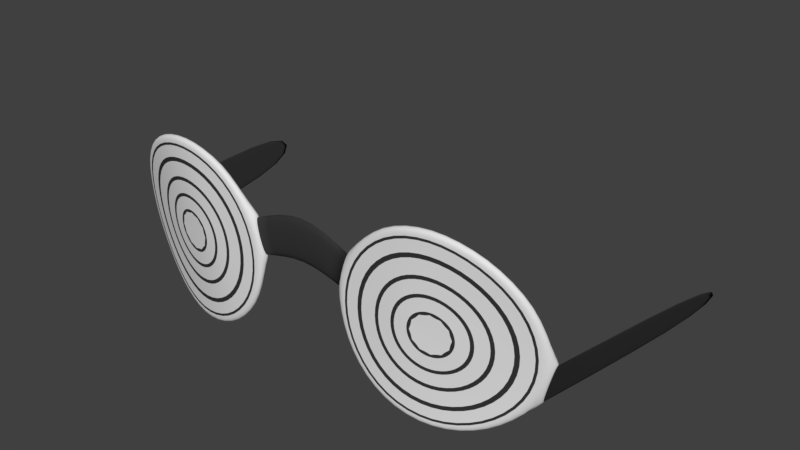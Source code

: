 # Source: glasses.blend  (saved by Blender 2.78.0; exported with 4.5.12 LTS)
import bpy
from mathutils import Matrix  # noqa: F401  (used for matrix-valued properties, if any)

bpy.ops.wm.read_factory_settings(use_empty=True)
scene = bpy.context.scene
scene.name = 'Scene'

# ---- collections
col_collection_1 = bpy.data.collections.new('Collection 1'); scene.collection.children.link(col_collection_1)

# ---- materials (node trees are filled in below, after node groups)
mat_insidecolor = bpy.data.materials.new('insidecolor')
mat_insidecolor.alpha_threshold = 0.0
mat_insidecolor.use_transparent_shadow = False
mat_insidecolor.roughness = 0.5
mat_frame = bpy.data.materials.new('frame')
mat_frame.alpha_threshold = 0.0
mat_frame.use_transparent_shadow = False
mat_frame.diffuse_color = (0.03741, 0.03741, 0.03741, 1.0)
mat_frame.roughness = 0.5

# ---- material node trees

# ---- world
world_world = bpy.data.worlds.new('World'); scene.world = world_world
world_world.color = (0.05088, 0.05088, 0.05088)
world_world.use_sun_shadow = False
world_world.sun_shadow_jitter_overblur = 0.0
world_world.cycles.sampling_method = 'MANUAL'

# ---- meshes
me_circle = bpy.data.meshes.new('Circle')
me_circle.from_pydata([(0.393, 1.904, 0.08537), (0.2555, 1.868, 0.0863), (0.1505, 1.75, 0.09543), (0.1225, 1.646, 0.09543), (0.1549, 1.492, 0.0863), (0.2555, 1.391, 0.08537), (0.393, 1.354, 0.06403), (0.5304, 1.391, 0.02216), (0.6335, 1.501, -0.0006044), (0.6655, 1.62, -0.0006044), (0.6311, 1.767, 0.02216), (0.5304, 1.868, 0.06403), (0.393, 1.685, 0.1111), (0.3652, 1.678, 0.1152), (0.3449, 1.657, 0.1173), (0.3374, 1.629, 0.1173), (0.3449, 1.602, 0.1152), (0.3652, 1.581, 0.1111), (0.393, 1.574, 0.1054), (0.4208, 1.581, 0.09974), (0.4411, 1.602, 0.09649), (0.4486, 1.629, 0.09649), (0.4411, 1.657, 0.09974), (0.4208, 1.678, 0.1054), (0.2555, 1.868, 0.1221), (0.393, 1.904, 0.1211), (0.1505, 1.75, 0.1129), (0.1225, 1.646, 0.1129), (0.1549, 1.492, 0.1221), (0.2555, 1.391, 0.1211), (0.393, 1.354, 0.09978), (0.5304, 1.391, 0.05791), (0.6335, 1.501, 0.0164), (0.6655, 1.62, 0.0164), (0.6311, 1.767, 0.05791), (0.5304, 1.868, 0.09978), (0.2668, 1.848, 0.1221), (0.393, 1.882, 0.1204), (0.1745, 1.756, 0.1221), (0.1407, 1.629, 0.1221), (0.1745, 1.503, 0.1221), (0.2668, 1.411, 0.1204), (0.393, 1.377, 0.09958), (0.5191, 1.411, 0.06197), (0.6115, 1.503, 0.03393), (0.6453, 1.629, 0.03393), (0.6115, 1.756, 0.06197), (0.5191, 1.848, 0.09958), (0.2703, 1.842, 0.1221), (0.393, 1.875, 0.1201), (0.1806, 1.752, 0.1221), (0.1477, 1.629, 0.1221), (0.1806, 1.507, 0.1221), (0.2703, 1.417, 0.1201), (0.393, 1.384, 0.09955), (0.5156, 1.417, 0.06326), (0.6054, 1.507, 0.03642), (0.6383, 1.629, 0.03642), (0.6054, 1.752, 0.06326), (0.5156, 1.842, 0.09955), (0.2873, 1.813, 0.1221), (0.393, 1.841, 0.1187), (0.2099, 1.735, 0.1221), (0.1815, 1.629, 0.1221), (0.2099, 1.524, 0.1221), (0.2873, 1.446, 0.1187), (0.393, 1.418, 0.0997), (0.4987, 1.446, 0.06967), (0.5761, 1.524, 0.04834), (0.6044, 1.629, 0.04834), (0.5761, 1.735, 0.06967), (0.4987, 1.813, 0.0997), (0.2934, 1.802, 0.1221), (0.393, 1.829, 0.1182), (0.2205, 1.729, 0.1221), (0.1939, 1.629, 0.1221), (0.2205, 1.53, 0.1221), (0.2934, 1.457, 0.1182), (0.393, 1.43, 0.09986), (0.4925, 1.457, 0.07207), (0.5654, 1.53, 0.05261), (0.5921, 1.629, 0.05261), (0.5654, 1.729, 0.07207), (0.4925, 1.802, 0.09986), (0.3149, 1.765, 0.1217), (0.393, 1.786, 0.116), (0.2578, 1.707, 0.1221), (0.2369, 1.629, 0.1221), (0.2578, 1.551, 0.1217), (0.3149, 1.494, 0.116), (0.393, 1.473, 0.1008), (0.471, 1.494, 0.08055), (0.5282, 1.551, 0.06707), (0.5491, 1.629, 0.06707), (0.5282, 1.707, 0.08055), (0.471, 1.765, 0.1008), (0.3202, 1.756, 0.1214), (0.393, 1.775, 0.1155), (0.2668, 1.702, 0.1221), (0.2473, 1.629, 0.1221), (0.2668, 1.557, 0.1214), (0.3202, 1.503, 0.1155), (0.393, 1.484, 0.1012), (0.4658, 1.503, 0.08261), (0.5191, 1.557, 0.07044), (0.5386, 1.629, 0.07044), (0.5191, 1.702, 0.08261), (0.4658, 1.756, 0.1012), (0.3389, 1.723, 0.1196), (0.393, 1.738, 0.1136), (0.2992, 1.684, 0.1215), (0.2847, 1.629, 0.1215), (0.2992, 1.575, 0.1196), (0.3389, 1.536, 0.1136), (0.393, 1.521, 0.1026), (0.4471, 1.536, 0.08993), (0.4867, 1.575, 0.082), (0.5012, 1.629, 0.082), (0.4867, 1.684, 0.08993), (0.4471, 1.723, 0.1026), (0.3438, 1.715, 0.1189), (0.393, 1.728, 0.1131), (0.3078, 1.679, 0.121), (0.2946, 1.629, 0.121), (0.3078, 1.58, 0.1189), (0.3438, 1.544, 0.1131), (0.393, 1.531, 0.1031), (0.4422, 1.544, 0.09184), (0.4781, 1.58, 0.0849), (0.4913, 1.629, 0.0849), (0.4781, 1.679, 0.09184), (0.4422, 1.715, 0.1031), (0.3618, 1.683, 0.1158), (0.393, 1.692, 0.1114), (0.3389, 1.661, 0.118), (0.3305, 1.629, 0.118), (0.3389, 1.598, 0.1158), (0.3618, 1.575, 0.1114), (0.393, 1.567, 0.105), (0.4242, 1.575, 0.09851), (0.4471, 1.598, 0.09474), (0.4554, 1.629, 0.09474), (0.4471, 1.661, 0.09851), (0.4242, 1.683, 0.105), (0.1181, 1.629, 0.0863), (0.1549, 1.767, 0.0863), (0.1181, 1.629, 0.1221), (0.1549, 1.767, 0.1221), (0.0, 1.677, 0.08813), (0.0, 1.815, 0.08813), (0.0, 1.677, 0.1111), (0.0, 1.815, 0.1111), (0.6679, 1.629, -0.009902), (0.6311, 1.492, -0.009902), (0.6679, 1.629, 0.02585), (0.6311, 1.492, 0.02585), (0.7706, 1.609, -0.6418), (0.7386, 1.49, -0.6418), (0.7706, 1.609, -0.6248), (0.7386, 1.49, -0.6248)], [], [(1, 0, 11, 10, 152, 153, 7, 6, 5, 4, 144, 145), (13, 14, 15, 16, 17, 18, 19, 20, 21, 22, 23, 12), (7, 153, 155, 31), (4, 5, 29, 28), (11, 0, 25, 35), (1, 145, 147, 24), (9, 33, 158, 156), (5, 6, 30, 29), (3, 27, 150, 148), (152, 10, 34, 154), (6, 7, 31, 30), (144, 4, 28, 146), (10, 11, 35, 34), (0, 1, 24, 25), (36, 37, 25, 24), (38, 36, 24, 147), (39, 38, 147, 146), (40, 39, 146, 28), (41, 40, 28, 29), (42, 41, 29, 30), (43, 42, 30, 31), (44, 43, 31, 155), (45, 44, 155, 154), (46, 45, 154, 34), (47, 46, 34, 35), (37, 47, 35, 25), (48, 49, 37, 36), (50, 48, 36, 38), (51, 50, 38, 39), (52, 51, 39, 40), (53, 52, 40, 41), (54, 53, 41, 42), (55, 54, 42, 43), (56, 55, 43, 44), (57, 56, 44, 45), (58, 57, 45, 46), (59, 58, 46, 47), (49, 59, 47, 37), (60, 61, 49, 48), (62, 60, 48, 50), (63, 62, 50, 51), (64, 63, 51, 52), (65, 64, 52, 53), (66, 65, 53, 54), (67, 66, 54, 55), (68, 67, 55, 56), (69, 68, 56, 57), (70, 69, 57, 58), (71, 70, 58, 59), (61, 71, 59, 49), (72, 73, 61, 60), (74, 72, 60, 62), (75, 74, 62, 63), (76, 75, 63, 64), (77, 76, 64, 65), (78, 77, 65, 66), (79, 78, 66, 67), (80, 79, 67, 68), (81, 80, 68, 69), (82, 81, 69, 70), (83, 82, 70, 71), (73, 83, 71, 61), (84, 85, 73, 72), (86, 84, 72, 74), (87, 86, 74, 75), (88, 87, 75, 76), (89, 88, 76, 77), (90, 89, 77, 78), (91, 90, 78, 79), (92, 91, 79, 80), (93, 92, 80, 81), (94, 93, 81, 82), (95, 94, 82, 83), (85, 95, 83, 73), (96, 97, 85, 84), (98, 96, 84, 86), (99, 98, 86, 87), (100, 99, 87, 88), (101, 100, 88, 89), (102, 101, 89, 90), (103, 102, 90, 91), (104, 103, 91, 92), (105, 104, 92, 93), (106, 105, 93, 94), (107, 106, 94, 95), (97, 107, 95, 85), (108, 109, 97, 96), (110, 108, 96, 98), (111, 110, 98, 99), (112, 111, 99, 100), (113, 112, 100, 101), (114, 113, 101, 102), (115, 114, 102, 103), (116, 115, 103, 104), (117, 116, 104, 105), (118, 117, 105, 106), (119, 118, 106, 107), (109, 119, 107, 97), (120, 121, 109, 108), (122, 120, 108, 110), (123, 122, 110, 111), (124, 123, 111, 112), (125, 124, 112, 113), (126, 125, 113, 114), (127, 126, 114, 115), (128, 127, 115, 116), (129, 128, 116, 117), (130, 129, 117, 118), (131, 130, 118, 119), (121, 131, 119, 109), (132, 133, 121, 120), (134, 132, 120, 122), (135, 134, 122, 123), (136, 135, 123, 124), (137, 136, 124, 125), (138, 137, 125, 126), (139, 138, 126, 127), (140, 139, 127, 128), (141, 140, 128, 129), (142, 141, 129, 130), (143, 142, 130, 131), (133, 143, 131, 121), (13, 12, 133, 132), (14, 13, 132, 134), (15, 14, 134, 135), (16, 15, 135, 136), (17, 16, 136, 137), (18, 17, 137, 138), (19, 18, 138, 139), (20, 19, 139, 140), (21, 20, 140, 141), (22, 21, 141, 142), (23, 22, 142, 143), (12, 23, 143, 133), (3, 2, 145, 144), (26, 27, 146, 147), (2, 26, 147, 145), (27, 3, 144, 146), (27, 26, 151, 150), (26, 2, 149, 151), (2, 3, 148, 149), (9, 8, 153, 152), (32, 33, 154, 155), (8, 32, 155, 153), (33, 9, 152, 154), (157, 156, 158, 159), (33, 32, 159, 158), (32, 8, 157, 159), (8, 9, 156, 157)])
me_circle.polygons.foreach_set('use_smooth', [True] * 149)
me_circle.polygons.foreach_set('material_index', [0, 0, 0, 0, 0, 0, 1, 0, 1, 0, 0, 0, 0, 0, 0, 0, 0, 0, 0, 0, 0, 0, 0, 0, 0, 0, 1, 1, 1, 1, 1, 1, 1, 1, 1, 1, 1, 1, 0, 0, 0, 0, 0, 0, 0, 0, 0, 0, 0, 0, 1, 1, 1, 1, 1, 1, 1, 1, 1, 1, 1, 1, 0, 0, 0, 0, 0, 0, 0, 0, 0, 0, 0, 0, 1, 1, 1, 1, 1, 1, 1, 1, 1, 1, 1, 1, 0, 0, 0, 0, 0, 0, 0, 0, 0, 0, 0, 0, 1, 1, 1, 1, 1, 1, 1, 1, 1, 1, 1, 1, 0, 0, 0, 0, 0, 0, 0, 0, 0, 0, 0, 0, 1, 1, 1, 1, 1, 1, 1, 1, 1, 1, 1, 1, 0, 0, 0, 0, 1, 1, 1, 0, 0, 0, 0, 1, 1, 1, 1])
_k = {(36, 37): 1.0, (36, 38): 1.0, (38, 39): 1.0, (39, 40): 1.0, (40, 41): 1.0, (41, 42): 1.0, (42, 43): 1.0, (43, 44): 1.0, (44, 45): 1.0, (45, 46): 1.0, (46, 47): 1.0, (37, 47): 1.0, (48, 49): 1.0, (48, 50): 1.0, (50, 51): 1.0, (51, 52): 1.0, (52, 53): 1.0, (53, 54): 1.0, (54, 55): 1.0, (55, 56): 1.0, (56, 57): 1.0, (57, 58): 1.0, (58, 59): 1.0, (49, 59): 1.0, (60, 61): 1.0, (60, 62): 1.0, (62, 63): 1.0, (63, 64): 1.0, (64, 65): 1.0, (65, 66): 1.0, (66, 67): 1.0, (67, 68): 1.0, (68, 69): 1.0, (69, 70): 1.0, (70, 71): 1.0, (61, 71): 1.0, (72, 73): 1.0, (72, 74): 1.0, (74, 75): 1.0, (75, 76): 1.0, (76, 77): 1.0, (77, 78): 1.0, (78, 79): 1.0, (79, 80): 1.0, (80, 81): 1.0, (81, 82): 1.0, (82, 83): 1.0, (73, 83): 1.0, (84, 85): 1.0, (84, 86): 1.0, (86, 87): 1.0, (87, 88): 1.0, (88, 89): 1.0, (89, 90): 1.0, (90, 91): 1.0, (91, 92): 1.0, (92, 93): 1.0, (93, 94): 1.0, (94, 95): 1.0, (85, 95): 1.0, (96, 97): 1.0, (96, 98): 1.0, (98, 99): 1.0, (99, 100): 1.0, (100, 101): 1.0, (101, 102): 1.0, (102, 103): 1.0, (103, 104): 1.0, (104, 105): 1.0, (105, 106): 1.0, (106, 107): 1.0, (97, 107): 1.0, (108, 109): 1.0, (108, 110): 1.0, (110, 111): 1.0, (111, 112): 1.0, (112, 113): 1.0, (113, 114): 1.0, (114, 115): 1.0, (115, 116): 1.0, (116, 117): 1.0, (117, 118): 1.0, (118, 119): 1.0, (109, 119): 1.0, (120, 121): 1.0, (120, 122): 1.0, (122, 123): 1.0, (123, 124): 1.0, (124, 125): 1.0, (125, 126): 1.0, (126, 127): 1.0, (127, 128): 1.0, (128, 129): 1.0, (129, 130): 1.0, (130, 131): 1.0, (121, 131): 1.0, (132, 133): 1.0, (132, 134): 1.0, (134, 135): 1.0, (135, 136): 1.0, (136, 137): 1.0, (137, 138): 1.0, (138, 139): 1.0, (139, 140): 1.0, (140, 141): 1.0, (141, 142): 1.0, (142, 143): 1.0, (133, 143): 1.0, (12, 13): 0.98824, (13, 14): 0.98824, (14, 15): 0.98824, (15, 16): 0.98824, (16, 17): 0.98824, (17, 18): 0.98824, (18, 19): 0.98824, (19, 20): 0.98824, (20, 21): 0.98824, (21, 22): 0.98824, (22, 23): 0.98824, (12, 23): 0.98824, (2, 3): 1.0, (26, 27): 1.0, (2, 26): 1.0, (3, 27): 1.0, (8, 9): 1.0, (32, 33): 1.0, (8, 32): 1.0, (9, 33): 1.0}
me_circle.attributes.new('crease_edge', 'FLOAT', 'EDGE').data.foreach_set('value', [_k.get((min(e.vertices), max(e.vertices)), 0.0) for e in me_circle.edges])
me_circle.materials.append(mat_insidecolor)
me_circle.materials.append(mat_frame)
me_circle.use_remesh_preserve_volume = False
me_circle.use_remesh_preserve_attributes = False
me_circle.use_mirror_vertex_groups = False
me_circle.update()

# ---- objects
ob_glasses = bpy.data.objects.new('glasses', me_circle)

# ---- transforms, parenting, visibility, modifiers, constraints
ob_glasses.location = (0.0, 0.0, 0.0)
ob_glasses.rotation_euler = (1.571, -0.0, 0.0)
ob_glasses.lineart.crease_threshold = 0.0
_m = ob_glasses.modifiers.new('Mirror', 'MIRROR')
_m.use_clip = True
_m = ob_glasses.modifiers.new('Subsurf', 'SUBSURF')
_m.uv_smooth = 'PRESERVE_CORNERS'
_m.quality = 2
_m.levels = 2
_m.show_only_control_edges = False

# ---- collection membership
col_collection_1.objects.link(ob_glasses)

# ---- scene / render settings (as saved in the file)
scene.frame_start = 1; scene.frame_end = 250; scene.frame_set(1)
scene.render.engine = 'BLENDER_EEVEE_NEXT'
scene.render.resolution_percentage = 50
scene.render.dither_intensity = 0.0
scene.cycles.use_denoising = False
scene.cycles.samples = 128
scene.cycles.sampling_pattern = 'TABULATED_SOBOL'
scene.cycles.light_sampling_threshold = 0.0
scene.cycles.use_adaptive_sampling = False
scene.cycles.use_light_tree = False
scene.cycles.blur_glossy = 0.0
scene.cycles.sample_clamp_indirect = 0.0
scene.view_settings.view_transform = 'Standard'
bpy.context.view_layer.update()

# ---- added for rendering (the .blend has no active camera and no usable light): camera, sun
cam_auto = bpy.data.cameras.new('AutoCamera')
cam_auto.lens = 50.0
cam_auto.sensor_width = 36.0
cam_auto.clip_end = 1000.0
ob_auto_camera = bpy.data.objects.new('AutoCamera', cam_auto)
scene.collection.objects.link(ob_auto_camera)
ob_auto_camera.location = (1.67082, -1.7451, 2.96608)
ob_auto_camera.rotation_euler = (1.09748, -7.21219e-08, 0.694738)
scene.camera = ob_auto_camera
light_auto_sun = bpy.data.lights.new('AutoSun', 'SUN')
light_auto_sun.energy = 3.0
light_auto_sun.angle = 0.0523599
ob_auto_sun = bpy.data.objects.new('AutoSun', light_auto_sun)
scene.collection.objects.link(ob_auto_sun)
ob_auto_sun.rotation_euler = (0.872665, 0.174533, 0.523599)
bpy.context.view_layer.update()
